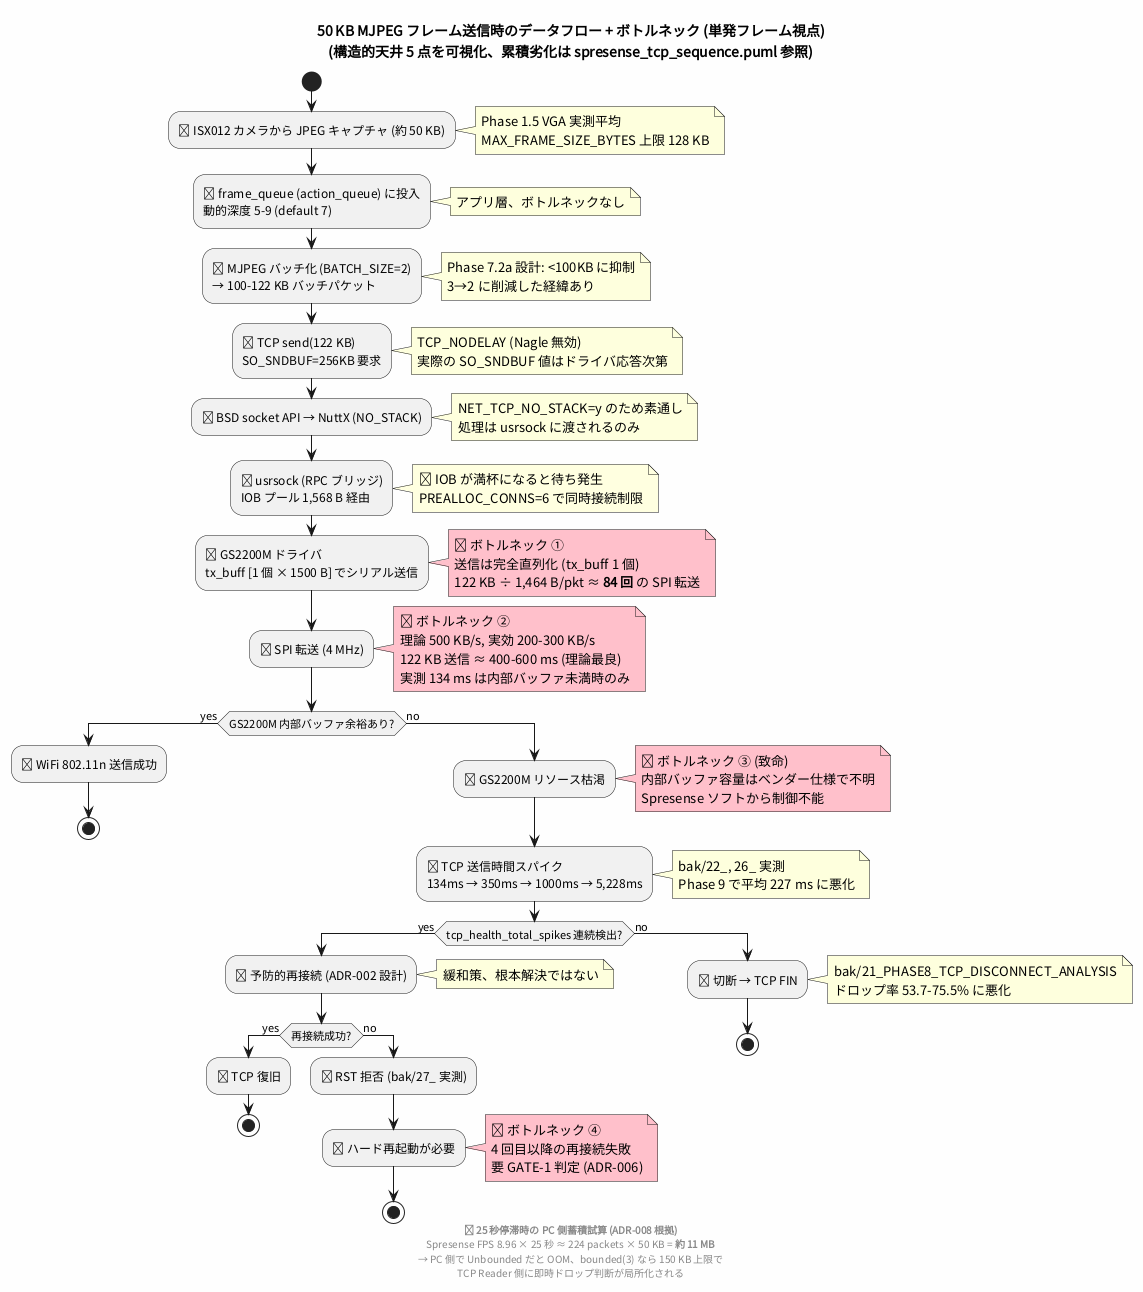

The diagram above was rendered by PlantUML. Its source (embedded in the PNG):
@startuml spresense_tcp_dataflow_bottleneck
skinparam defaultFontName "Noto Sans CJK JP"
skinparam backgroundColor #FEFEFE

title 50 KB MJPEG フレーム送信時のデータフロー + ボトルネック (単発フレーム視点)\n(構造的天井 5 点を可視化、累積劣化は spresense_tcp_sequence.puml 参照)

' 注: 本図は 1 フレーム単発の追跡。
' 累積負荷下の漸進劣化 (134→350→1000ms の遷移、状態変化) は
'   spresense_tcp_sequence.puml (シーケンス図) と
'   gs2200m_health_state_machine.puml (状態遷移図) を参照。

start

:📷 ISX012 カメラから JPEG キャプチャ (約 50 KB);
note right
  Phase 1.5 VGA 実測平均
  MAX_FRAME_SIZE_BYTES 上限 128 KB
end note

:🟢 frame_queue (action_queue) に投入\n動的深度 5-9 (default 7);
note right: アプリ層、ボトルネックなし

:🟢 MJPEG バッチ化 (BATCH_SIZE=2)\n→ 100-122 KB バッチパケット;
note right
  Phase 7.2a 設計: <100KB に抑制
  3→2 に削減した経緯あり
end note

:🟢 TCP send(122 KB)\nSO_SNDBUF=256KB 要求;
note right
  TCP_NODELAY (Nagle 無効)
  実際の SO_SNDBUF 値はドライバ応答次第
end note

:🟡 BSD socket API → NuttX (NO_STACK);
note right
  NET_TCP_NO_STACK=y のため素通し
  処理は usrsock に渡されるのみ
end note

:🟡 usrsock (RPC ブリッジ)\nIOB プール 1,568 B 経由;
note right #LightYellow
  🟡 IOB が満杯になると待ち発生
  PREALLOC_CONNS=6 で同時接続制限
end note

:🔴 GS2200M ドライバ\ntx_buff [1 個 × 1500 B] でシリアル送信;
note right #Pink
  🔴 ボトルネック ①
  送信は完全直列化 (tx_buff 1 個)
  122 KB ÷ 1,464 B/pkt ≈ **84 回** の SPI 転送
end note

:🔴 SPI 転送 (4 MHz);
note right #Pink
  🔴 ボトルネック ②
  理論 500 KB/s, 実効 200-300 KB/s
  122 KB 送信 ≈ 400-600 ms (理論最良)
  実測 134 ms は内部バッファ未満時のみ
end note

if (GS2200M 内部バッファ余裕あり?) then (yes)
  :🟢 WiFi 802.11n 送信成功;
  stop
else (no)
  :🔴 GS2200M リソース枯渇;
  note right #Pink
    🔴 ボトルネック ③ (致命)
    内部バッファ容量はベンダー仕様で不明
    Spresense ソフトから制御不能
  end note

  :🔴 TCP 送信時間スパイク\n134ms → 350ms → 1000ms → 5,228ms;
  note right
    bak/22_, 26_ 実測
    Phase 9 で平均 227 ms に悪化
  end note

  if (tcp_health_total_spikes 連続検出?) then (yes)
    :🟡 予防的再接続 (ADR-002 設計);
    note right: 緩和策、根本解決ではない

    if (再接続成功?) then (yes)
      :🟡 TCP 復旧;
      stop
    else (no)
      :🔴 RST 拒否 (bak/27_ 実測);
      :🔴 ハード再起動が必要;
      note right #Pink
        🔴 ボトルネック ④
        4 回目以降の再接続失敗
        要 GATE-1 判定 (ADR-006)
      end note
      stop
    endif
  else (no)
    :🔴 切断 → TCP FIN;
    note right
      bak/21_PHASE8_TCP_DISCONNECT_ANALYSIS
      ドロップ率 53.7-75.5% に悪化
    end note
    stop
  endif
endif

footer
  **🧮 25 秒停滞時の PC 側蓄積試算 (ADR-008 根拠)**
  Spresense FPS 8.96 × 25 秒 ≈ 224 packets × 50 KB = **約 11 MB**
  → PC 側で Unbounded だと OOM、bounded(3) なら 150 KB 上限で
    TCP Reader 側に即時ドロップ判断が局所化される
end footer

@enduml